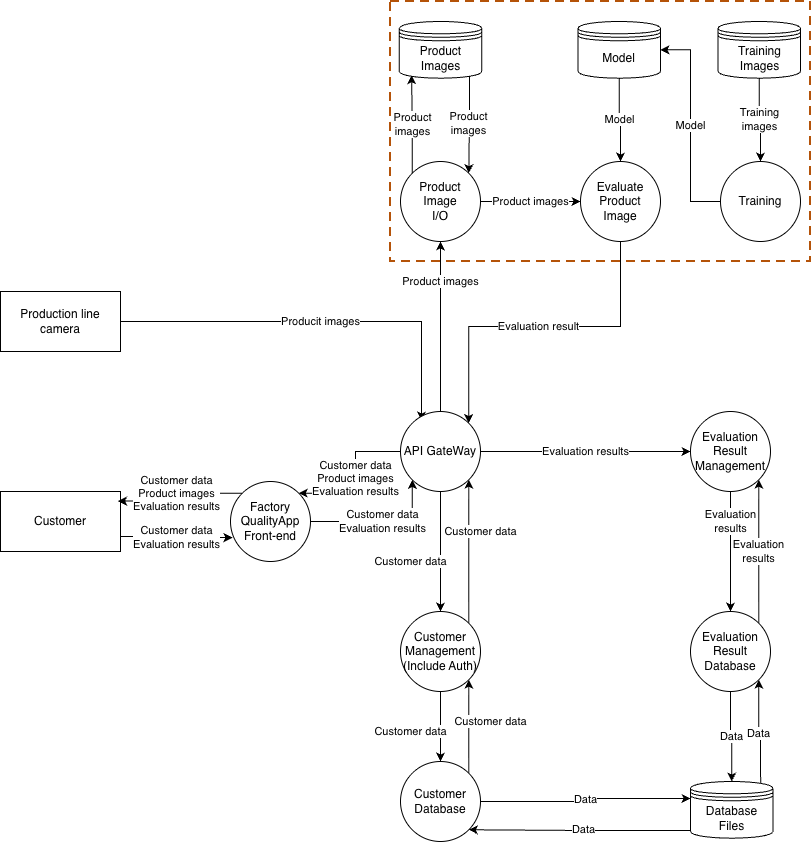

The diagram above was exported from draw.io. Its source (the exported page's mxGraphModel, read from the mxfile embedded in the PNG):
<mxGraphModel dx="1748" dy="2097" grid="1" gridSize="10" guides="1" tooltips="1" connect="1" arrows="1" fold="1" page="1" pageScale="1" pageWidth="850" pageHeight="1100" math="0" shadow="0">
  <root>
    <mxCell id="0" />
    <mxCell id="1" parent="0" />
    <mxCell id="Okjl_yhnIC2lDpPyXPDZ-1" parent="1" style="rounded=0;whiteSpace=wrap;html=1;" value="Customer" vertex="1">
      <mxGeometry height="60" width="120" x="20" y="480" as="geometry" />
    </mxCell>
    <mxCell id="mWEbfKK-n4bc4v-x-MYG-1" edge="1" parent="1" source="Okjl_yhnIC2lDpPyXPDZ-3" style="edgeStyle=orthogonalEdgeStyle;rounded=0;orthogonalLoop=1;jettySize=auto;html=1;exitX=1;exitY=0.5;exitDx=0;exitDy=0;entryX=0.263;entryY=0.113;entryDx=0;entryDy=0;entryPerimeter=0;" target="Okjl_yhnIC2lDpPyXPDZ-8" value="Producit images">
      <mxGeometry relative="1" as="geometry">
        <Array as="points">
          <mxPoint x="441" y="310" />
        </Array>
      </mxGeometry>
    </mxCell>
    <mxCell id="Okjl_yhnIC2lDpPyXPDZ-3" parent="1" style="rounded=0;whiteSpace=wrap;html=1;" value="Production line&lt;br&gt;camera" vertex="1">
      <mxGeometry height="60" width="120" x="20" y="280" as="geometry" />
    </mxCell>
    <mxCell id="Okjl_yhnIC2lDpPyXPDZ-39" edge="1" parent="1" source="Okjl_yhnIC2lDpPyXPDZ-4" style="edgeStyle=orthogonalEdgeStyle;rounded=0;orthogonalLoop=1;jettySize=auto;html=1;exitX=1;exitY=0.5;exitDx=0;exitDy=0;entryX=0;entryY=1;entryDx=0;entryDy=0;" target="Okjl_yhnIC2lDpPyXPDZ-8" value="&lt;span style=&quot;color: rgb(0, 0, 0); background-color: rgb(255, 255, 255); float: none; display: inline !important;&quot;&gt;Customer data&lt;/span&gt;&lt;br style=&quot;color: rgb(0, 0, 0);&quot;&gt;Evaluation results">
      <mxGeometry relative="1" as="geometry">
        <Array as="points">
          <mxPoint x="432" y="510" />
        </Array>
      </mxGeometry>
    </mxCell>
    <mxCell id="Okjl_yhnIC2lDpPyXPDZ-4" parent="1" style="ellipse;whiteSpace=wrap;html=1;aspect=fixed;" value="Factory&lt;br&gt;QualityApp&lt;br&gt;Front-end" vertex="1">
      <mxGeometry height="80" width="80" x="250" y="470" as="geometry" />
    </mxCell>
    <mxCell id="Okjl_yhnIC2lDpPyXPDZ-5" edge="1" parent="1" source="Okjl_yhnIC2lDpPyXPDZ-4" style="edgeStyle=orthogonalEdgeStyle;rounded=0;orthogonalLoop=1;jettySize=auto;html=1;exitX=0.5;exitY=1;exitDx=0;exitDy=0;" target="Okjl_yhnIC2lDpPyXPDZ-4">
      <mxGeometry relative="1" as="geometry" />
    </mxCell>
    <mxCell id="Okjl_yhnIC2lDpPyXPDZ-38" edge="1" parent="1" source="Okjl_yhnIC2lDpPyXPDZ-8" style="edgeStyle=orthogonalEdgeStyle;rounded=0;orthogonalLoop=1;jettySize=auto;html=1;exitX=0;exitY=0.5;exitDx=0;exitDy=0;entryX=1;entryY=0;entryDx=0;entryDy=0;" target="Okjl_yhnIC2lDpPyXPDZ-4" value="&lt;span style=&quot;color: rgb(0, 0, 0); background-color: rgb(255, 255, 255); float: none; display: inline !important;&quot;&gt;Customer data&lt;/span&gt;&lt;br style=&quot;color: rgb(0, 0, 0);&quot;&gt;Product images&lt;div&gt;Evaluation results&lt;/div&gt;">
      <mxGeometry relative="1" as="geometry" />
    </mxCell>
    <mxCell id="mWEbfKK-n4bc4v-x-MYG-4" edge="1" parent="1" source="Okjl_yhnIC2lDpPyXPDZ-8" style="edgeStyle=orthogonalEdgeStyle;rounded=0;orthogonalLoop=1;jettySize=auto;html=1;exitX=0.5;exitY=0;exitDx=0;exitDy=0;entryX=0.5;entryY=1;entryDx=0;entryDy=0;" target="Okjl_yhnIC2lDpPyXPDZ-11" value="Product images">
      <mxGeometry relative="1" x="0.5294" as="geometry">
        <mxPoint as="offset" />
      </mxGeometry>
    </mxCell>
    <mxCell id="Wj7SHy1sa3CYCT4Jh8IH-3" edge="1" parent="1" source="Okjl_yhnIC2lDpPyXPDZ-8" style="edgeStyle=orthogonalEdgeStyle;rounded=0;orthogonalLoop=1;jettySize=auto;html=1;exitX=0.5;exitY=1;exitDx=0;exitDy=0;entryX=0.5;entryY=0;entryDx=0;entryDy=0;" target="Okjl_yhnIC2lDpPyXPDZ-28" value="&lt;span style=&quot;color: rgb(0, 0, 0); font-family: Helvetica; font-size: 11px; font-style: normal; font-variant-ligatures: normal; font-variant-caps: normal; font-weight: 400; letter-spacing: normal; orphans: 2; text-align: center; text-indent: 0px; text-transform: none; widows: 2; word-spacing: 0px; -webkit-text-stroke-width: 0px; white-space: nowrap; background-color: rgb(255, 255, 255); text-decoration-thickness: initial; text-decoration-style: initial; text-decoration-color: initial; float: none; display: inline !important;&quot;&gt;Customer data&lt;/span&gt;">
      <mxGeometry relative="1" x="0.1667" y="-30" as="geometry">
        <mxPoint as="offset" />
      </mxGeometry>
    </mxCell>
    <mxCell id="Wj7SHy1sa3CYCT4Jh8IH-10" edge="1" parent="1" source="Okjl_yhnIC2lDpPyXPDZ-8" style="edgeStyle=orthogonalEdgeStyle;rounded=0;orthogonalLoop=1;jettySize=auto;html=1;exitX=1;exitY=0.5;exitDx=0;exitDy=0;entryX=0;entryY=0.5;entryDx=0;entryDy=0;" target="Wj7SHy1sa3CYCT4Jh8IH-9" value="Evaluation results">
      <mxGeometry relative="1" as="geometry" />
    </mxCell>
    <mxCell id="Okjl_yhnIC2lDpPyXPDZ-8" parent="1" style="ellipse;whiteSpace=wrap;html=1;aspect=fixed;" value="API GateWay" vertex="1">
      <mxGeometry height="80" width="80" x="420" y="400" as="geometry" />
    </mxCell>
    <mxCell id="Wj7SHy1sa3CYCT4Jh8IH-7" edge="1" parent="1" source="Okjl_yhnIC2lDpPyXPDZ-9" style="edgeStyle=orthogonalEdgeStyle;rounded=0;orthogonalLoop=1;jettySize=auto;html=1;exitX=1;exitY=0;exitDx=0;exitDy=0;entryX=1;entryY=1;entryDx=0;entryDy=0;" target="Okjl_yhnIC2lDpPyXPDZ-28" value="Customer data">
      <mxGeometry relative="1" x="0.107" y="-22" as="geometry">
        <mxPoint as="offset" />
      </mxGeometry>
    </mxCell>
    <mxCell id="Okjl_yhnIC2lDpPyXPDZ-9" parent="1" style="ellipse;whiteSpace=wrap;html=1;aspect=fixed;" value="Customer&lt;br&gt;Database" vertex="1">
      <mxGeometry height="80" width="80" x="420" y="750" as="geometry" />
    </mxCell>
    <mxCell id="Okjl_yhnIC2lDpPyXPDZ-18" edge="1" parent="1" source="Okjl_yhnIC2lDpPyXPDZ-10" style="edgeStyle=orthogonalEdgeStyle;rounded=0;orthogonalLoop=1;jettySize=auto;html=1;entryX=1;entryY=1;entryDx=0;entryDy=0;exitX=0.073;exitY=0.865;exitDx=0;exitDy=0;exitPerimeter=0;" target="Okjl_yhnIC2lDpPyXPDZ-9" value="Data">
      <mxGeometry relative="1" as="geometry">
        <mxPoint x="670" y="860" as="sourcePoint" />
      </mxGeometry>
    </mxCell>
    <mxCell id="Wj7SHy1sa3CYCT4Jh8IH-15" edge="1" parent="1" source="Okjl_yhnIC2lDpPyXPDZ-10" style="edgeStyle=orthogonalEdgeStyle;rounded=0;orthogonalLoop=1;jettySize=auto;html=1;exitX=0.85;exitY=0.05;exitDx=0;exitDy=0;exitPerimeter=0;entryX=1;entryY=1;entryDx=0;entryDy=0;" target="Wj7SHy1sa3CYCT4Jh8IH-12" value="Data">
      <mxGeometry relative="1" as="geometry" />
    </mxCell>
    <mxCell id="Okjl_yhnIC2lDpPyXPDZ-10" parent="1" style="shape=datastore;whiteSpace=wrap;html=1;" value="Database&lt;br&gt;Files" vertex="1">
      <mxGeometry height="56.67" width="82.5" x="710" y="770" as="geometry" />
    </mxCell>
    <mxCell id="Wj7SHy1sa3CYCT4Jh8IH-24" edge="1" parent="1" source="Okjl_yhnIC2lDpPyXPDZ-11" style="edgeStyle=orthogonalEdgeStyle;rounded=0;orthogonalLoop=1;jettySize=auto;html=1;exitX=1;exitY=0.5;exitDx=0;exitDy=0;entryX=0;entryY=0.5;entryDx=0;entryDy=0;" target="Wj7SHy1sa3CYCT4Jh8IH-18" value="Product images">
      <mxGeometry relative="1" as="geometry" />
    </mxCell>
    <mxCell id="Okjl_yhnIC2lDpPyXPDZ-11" parent="1" style="ellipse;whiteSpace=wrap;html=1;aspect=fixed;" value="Product&lt;br&gt;Image&lt;br&gt;I/O" vertex="1">
      <mxGeometry height="80" width="80" x="420" y="150" as="geometry" />
    </mxCell>
    <mxCell id="Okjl_yhnIC2lDpPyXPDZ-19" edge="1" parent="1" source="Okjl_yhnIC2lDpPyXPDZ-9" style="edgeStyle=orthogonalEdgeStyle;rounded=0;orthogonalLoop=1;jettySize=auto;html=1;entryX=0;entryY=0.3;entryDx=0;entryDy=0;exitX=1;exitY=0.5;exitDx=0;exitDy=0;" target="Okjl_yhnIC2lDpPyXPDZ-10" value="Data">
      <mxGeometry relative="1" as="geometry">
        <Array as="points">
          <mxPoint x="605" y="790" />
          <mxPoint x="605" y="787" />
        </Array>
        <mxPoint x="500" y="773" as="sourcePoint" />
      </mxGeometry>
    </mxCell>
    <mxCell id="Wj7SHy1sa3CYCT4Jh8IH-4" edge="1" parent="1" source="Okjl_yhnIC2lDpPyXPDZ-28" style="edgeStyle=orthogonalEdgeStyle;rounded=0;orthogonalLoop=1;jettySize=auto;html=1;exitX=1;exitY=0;exitDx=0;exitDy=0;entryX=1;entryY=1;entryDx=0;entryDy=0;" target="Okjl_yhnIC2lDpPyXPDZ-8" value="Customer data">
      <mxGeometry relative="1" x="0.2789" y="-12" as="geometry">
        <mxPoint as="offset" />
      </mxGeometry>
    </mxCell>
    <mxCell id="Wj7SHy1sa3CYCT4Jh8IH-8" edge="1" parent="1" source="Okjl_yhnIC2lDpPyXPDZ-28" style="edgeStyle=orthogonalEdgeStyle;rounded=0;orthogonalLoop=1;jettySize=auto;html=1;exitX=0.5;exitY=1;exitDx=0;exitDy=0;entryX=0.5;entryY=0;entryDx=0;entryDy=0;" target="Okjl_yhnIC2lDpPyXPDZ-9" value="Customer data">
      <mxGeometry relative="1" x="0.1429" y="-30" as="geometry">
        <mxPoint as="offset" />
      </mxGeometry>
    </mxCell>
    <mxCell id="Okjl_yhnIC2lDpPyXPDZ-28" parent="1" style="ellipse;whiteSpace=wrap;html=1;aspect=fixed;" value="Customer&lt;br&gt;Management&lt;br&gt;(Include Auth)" vertex="1">
      <mxGeometry height="80" width="80" x="420" y="600" as="geometry" />
    </mxCell>
    <mxCell id="Okjl_yhnIC2lDpPyXPDZ-40" edge="1" parent="1" source="Okjl_yhnIC2lDpPyXPDZ-1" style="edgeStyle=orthogonalEdgeStyle;rounded=0;orthogonalLoop=1;jettySize=auto;html=1;exitX=1;exitY=0.75;exitDx=0;exitDy=0;entryX=0.025;entryY=0.701;entryDx=0;entryDy=0;entryPerimeter=0;" target="Okjl_yhnIC2lDpPyXPDZ-4" value="&lt;span style=&quot;color: rgb(0, 0, 0); font-family: Helvetica; font-size: 11px; font-style: normal; font-variant-ligatures: normal; font-variant-caps: normal; font-weight: 400; letter-spacing: normal; orphans: 2; text-align: center; text-indent: 0px; text-transform: none; widows: 2; word-spacing: 0px; -webkit-text-stroke-width: 0px; white-space: nowrap; background-color: rgb(255, 255, 255); text-decoration-thickness: initial; text-decoration-style: initial; text-decoration-color: initial; float: none; display: inline !important;&quot;&gt;Customer data&lt;/span&gt;&lt;br style=&quot;forced-color-adjust: none; color: rgb(0, 0, 0); font-family: Helvetica; font-size: 11px; font-style: normal; font-variant-ligatures: normal; font-variant-caps: normal; font-weight: 400; letter-spacing: normal; orphans: 2; text-align: center; text-indent: 0px; text-transform: none; widows: 2; word-spacing: 0px; -webkit-text-stroke-width: 0px; white-space: nowrap; text-decoration-thickness: initial; text-decoration-style: initial; text-decoration-color: initial;&quot;&gt;Evaluation results">
      <mxGeometry relative="1" as="geometry" />
    </mxCell>
    <mxCell id="Okjl_yhnIC2lDpPyXPDZ-41" edge="1" parent="1" source="Okjl_yhnIC2lDpPyXPDZ-4" style="edgeStyle=orthogonalEdgeStyle;rounded=0;orthogonalLoop=1;jettySize=auto;html=1;exitX=0;exitY=0;exitDx=0;exitDy=0;entryX=0.979;entryY=0.16;entryDx=0;entryDy=0;entryPerimeter=0;" target="Okjl_yhnIC2lDpPyXPDZ-1" value="&lt;span style=&quot;color: rgb(0, 0, 0); font-family: Helvetica; font-size: 11px; font-style: normal; font-variant-ligatures: normal; font-variant-caps: normal; font-weight: 400; letter-spacing: normal; orphans: 2; text-align: center; text-indent: 0px; text-transform: none; widows: 2; word-spacing: 0px; -webkit-text-stroke-width: 0px; white-space: nowrap; background-color: rgb(255, 255, 255); text-decoration-thickness: initial; text-decoration-style: initial; text-decoration-color: initial; float: none; display: inline !important;&quot;&gt;Customer data&lt;/span&gt;&lt;br style=&quot;forced-color-adjust: none; color: rgb(0, 0, 0); font-family: Helvetica; font-size: 11px; font-style: normal; font-variant-ligatures: normal; font-variant-caps: normal; font-weight: 400; letter-spacing: normal; orphans: 2; text-align: center; text-indent: 0px; text-transform: none; widows: 2; word-spacing: 0px; -webkit-text-stroke-width: 0px; white-space: nowrap; text-decoration-thickness: initial; text-decoration-style: initial; text-decoration-color: initial;&quot;&gt;Product images&lt;div&gt;Evaluation results&lt;/div&gt;">
      <mxGeometry relative="1" x="-0.001" as="geometry">
        <mxPoint as="offset" />
      </mxGeometry>
    </mxCell>
    <mxCell id="Wj7SHy1sa3CYCT4Jh8IH-13" edge="1" parent="1" source="Wj7SHy1sa3CYCT4Jh8IH-9" style="edgeStyle=orthogonalEdgeStyle;rounded=0;orthogonalLoop=1;jettySize=auto;html=1;exitX=0.5;exitY=1;exitDx=0;exitDy=0;entryX=0.5;entryY=0;entryDx=0;entryDy=0;" target="Wj7SHy1sa3CYCT4Jh8IH-12" value="Evaluation&lt;br&gt;results">
      <mxGeometry relative="1" x="-0.5" as="geometry">
        <mxPoint as="offset" />
      </mxGeometry>
    </mxCell>
    <mxCell id="Wj7SHy1sa3CYCT4Jh8IH-9" parent="1" style="ellipse;whiteSpace=wrap;html=1;aspect=fixed;" value="Evaluation Result&lt;br&gt;Management" vertex="1">
      <mxGeometry height="80" width="80" x="710" y="400" as="geometry" />
    </mxCell>
    <mxCell id="Wj7SHy1sa3CYCT4Jh8IH-14" edge="1" parent="1" source="Wj7SHy1sa3CYCT4Jh8IH-12" style="edgeStyle=orthogonalEdgeStyle;rounded=0;orthogonalLoop=1;jettySize=auto;html=1;exitX=0.5;exitY=1;exitDx=0;exitDy=0;entryX=0.5;entryY=0;entryDx=0;entryDy=0;" target="Okjl_yhnIC2lDpPyXPDZ-10" value="Data">
      <mxGeometry relative="1" as="geometry" />
    </mxCell>
    <mxCell id="Wj7SHy1sa3CYCT4Jh8IH-16" edge="1" parent="1" source="Wj7SHy1sa3CYCT4Jh8IH-12" style="edgeStyle=orthogonalEdgeStyle;rounded=0;orthogonalLoop=1;jettySize=auto;html=1;exitX=1;exitY=0;exitDx=0;exitDy=0;entryX=1;entryY=1;entryDx=0;entryDy=0;" target="Wj7SHy1sa3CYCT4Jh8IH-9" value="&lt;span style=&quot;color: rgb(0, 0, 0); font-family: Helvetica; font-size: 11px; font-style: normal; font-variant-ligatures: normal; font-variant-caps: normal; font-weight: 400; letter-spacing: normal; orphans: 2; text-align: center; text-indent: 0px; text-transform: none; widows: 2; word-spacing: 0px; -webkit-text-stroke-width: 0px; white-space: nowrap; background-color: rgb(255, 255, 255); text-decoration-thickness: initial; text-decoration-style: initial; text-decoration-color: initial; float: none; display: inline !important;&quot;&gt;Evaluation&lt;/span&gt;&lt;br style=&quot;forced-color-adjust: none; color: rgb(0, 0, 0); font-family: Helvetica; font-size: 11px; font-style: normal; font-variant-ligatures: normal; font-variant-caps: normal; font-weight: 400; letter-spacing: normal; orphans: 2; text-align: center; text-indent: 0px; text-transform: none; widows: 2; word-spacing: 0px; -webkit-text-stroke-width: 0px; white-space: nowrap; text-decoration-thickness: initial; text-decoration-style: initial; text-decoration-color: initial;&quot;&gt;&lt;span style=&quot;color: rgb(0, 0, 0); font-family: Helvetica; font-size: 11px; font-style: normal; font-variant-ligatures: normal; font-variant-caps: normal; font-weight: 400; letter-spacing: normal; orphans: 2; text-align: center; text-indent: 0px; text-transform: none; widows: 2; word-spacing: 0px; -webkit-text-stroke-width: 0px; white-space: nowrap; background-color: rgb(255, 255, 255); text-decoration-thickness: initial; text-decoration-style: initial; text-decoration-color: initial; float: none; display: inline !important;&quot;&gt;results&lt;/span&gt;">
      <mxGeometry relative="1" as="geometry">
        <mxPoint as="offset" />
      </mxGeometry>
    </mxCell>
    <mxCell id="Wj7SHy1sa3CYCT4Jh8IH-12" parent="1" style="ellipse;whiteSpace=wrap;html=1;aspect=fixed;" value="Evaluation Result&lt;br&gt;Database" vertex="1">
      <mxGeometry height="80" width="80" x="710" y="600" as="geometry" />
    </mxCell>
    <mxCell id="Wj7SHy1sa3CYCT4Jh8IH-25" edge="1" parent="1" source="Wj7SHy1sa3CYCT4Jh8IH-18" style="edgeStyle=orthogonalEdgeStyle;rounded=0;orthogonalLoop=1;jettySize=auto;html=1;exitX=0.5;exitY=1;exitDx=0;exitDy=0;entryX=1;entryY=0;entryDx=0;entryDy=0;" target="Okjl_yhnIC2lDpPyXPDZ-8" value="Evaluation result">
      <mxGeometry relative="1" as="geometry" />
    </mxCell>
    <mxCell id="Wj7SHy1sa3CYCT4Jh8IH-18" parent="1" style="ellipse;whiteSpace=wrap;html=1;aspect=fixed;" value="Evaluate&lt;br&gt;Product&lt;br&gt;Image" vertex="1">
      <mxGeometry height="80" width="80" x="600" y="150" as="geometry" />
    </mxCell>
    <mxCell id="Wj7SHy1sa3CYCT4Jh8IH-22" edge="1" parent="1" source="Wj7SHy1sa3CYCT4Jh8IH-19" style="edgeStyle=orthogonalEdgeStyle;rounded=0;orthogonalLoop=1;jettySize=auto;html=1;exitX=0.85;exitY=0.95;exitDx=0;exitDy=0;exitPerimeter=0;entryX=1;entryY=0;entryDx=0;entryDy=0;" target="Okjl_yhnIC2lDpPyXPDZ-11" value="Product&lt;br&gt;images">
      <mxGeometry relative="1" as="geometry" />
    </mxCell>
    <mxCell id="Wj7SHy1sa3CYCT4Jh8IH-19" parent="1" style="shape=datastore;whiteSpace=wrap;html=1;" value="Product&lt;br&gt;Images" vertex="1">
      <mxGeometry height="56.67" width="82.5" x="418.75" y="10" as="geometry" />
    </mxCell>
    <mxCell id="Wj7SHy1sa3CYCT4Jh8IH-21" edge="1" parent="1" source="Okjl_yhnIC2lDpPyXPDZ-11" style="edgeStyle=orthogonalEdgeStyle;rounded=0;orthogonalLoop=1;jettySize=auto;html=1;exitX=0;exitY=0;exitDx=0;exitDy=0;entryX=0.15;entryY=0.95;entryDx=0;entryDy=0;entryPerimeter=0;" target="Wj7SHy1sa3CYCT4Jh8IH-19" value="Product&lt;br&gt;images">
      <mxGeometry relative="1" as="geometry" />
    </mxCell>
    <mxCell id="mfCRDU6b0lp0qxJqye84-8" edge="1" parent="1" source="mfCRDU6b0lp0qxJqye84-2" style="edgeStyle=orthogonalEdgeStyle;rounded=0;orthogonalLoop=1;jettySize=auto;html=1;exitX=0.5;exitY=1;exitDx=0;exitDy=0;entryX=0.5;entryY=0;entryDx=0;entryDy=0;" target="mfCRDU6b0lp0qxJqye84-4" value="Training&lt;br&gt;images">
      <mxGeometry relative="1" as="geometry" />
    </mxCell>
    <mxCell id="mfCRDU6b0lp0qxJqye84-2" parent="1" style="shape=datastore;whiteSpace=wrap;html=1;" value="Training&lt;br&gt;Images" vertex="1">
      <mxGeometry height="56.67" width="82.5" x="737.5" y="10" as="geometry" />
    </mxCell>
    <mxCell id="mfCRDU6b0lp0qxJqye84-6" edge="1" parent="1" source="mfCRDU6b0lp0qxJqye84-4" style="edgeStyle=orthogonalEdgeStyle;rounded=0;orthogonalLoop=1;jettySize=auto;html=1;exitX=0;exitY=0.5;exitDx=0;exitDy=0;entryX=1;entryY=0.5;entryDx=0;entryDy=0;" target="L2JXj8x8BeLorxlnys4D-1" value="Model">
      <mxGeometry relative="1" as="geometry" />
    </mxCell>
    <mxCell id="mfCRDU6b0lp0qxJqye84-4" parent="1" style="ellipse;whiteSpace=wrap;html=1;aspect=fixed;" value="Training" vertex="1">
      <mxGeometry height="80" width="80" x="740" y="150" as="geometry" />
    </mxCell>
    <mxCell id="L2JXj8x8BeLorxlnys4D-2" edge="1" parent="1" source="L2JXj8x8BeLorxlnys4D-1" style="edgeStyle=orthogonalEdgeStyle;rounded=0;orthogonalLoop=1;jettySize=auto;html=1;exitX=0.5;exitY=1;exitDx=0;exitDy=0;entryX=0.5;entryY=0;entryDx=0;entryDy=0;" target="Wj7SHy1sa3CYCT4Jh8IH-18" value="Model">
      <mxGeometry relative="1" as="geometry" />
    </mxCell>
    <mxCell id="L2JXj8x8BeLorxlnys4D-1" parent="1" style="shape=datastore;whiteSpace=wrap;html=1;" value="Model" vertex="1">
      <mxGeometry height="56.67" width="82.5" x="597.5" y="10" as="geometry" />
    </mxCell>
    <mxCell id="phantom-b-annotations" parent="0" value="PHANTOM-B scope annotations (not trust boundaries)" />
    <mxCell id="phantom-b-scope-1" parent="phantom-b-annotations" style="rounded=0;fillColor=none;strokeColor=#B45309;strokeWidth=2;dashed=1;dashPattern=4.5 3;" value="" vertex="1">
      <mxGeometry height="260" width="420" x="410" y="-10" as="geometry" />
    </mxCell>
  </root>
</mxGraphModel>